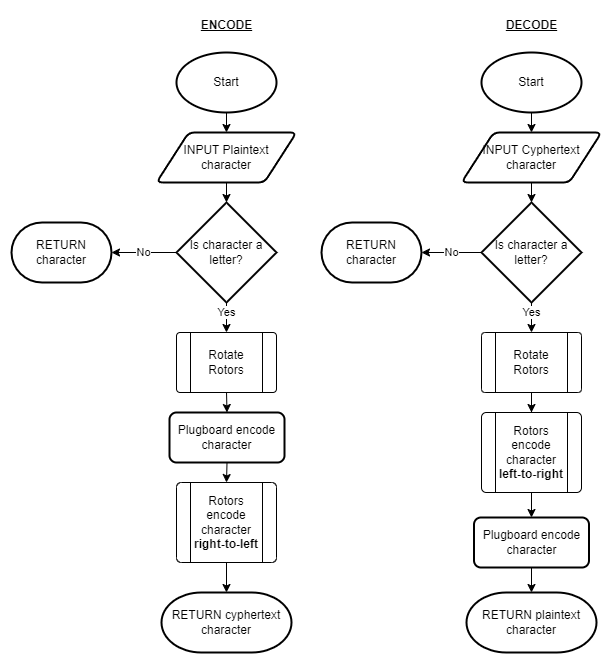

The diagram above was exported from draw.io. Its source (the exported page's mxGraphModel, read from the mxfile embedded in the PNG):
<mxGraphModel dx="751" dy="1099" grid="1" gridSize="10" guides="1" tooltips="1" connect="1" arrows="1" fold="1" page="1" pageScale="1" pageWidth="850" pageHeight="1100" math="0" shadow="0">
  <root>
    <mxCell id="0" />
    <mxCell id="1" parent="0" />
    <mxCell id="lJEB8f41PfQpAJPzm3-h-7" value="No" style="edgeStyle=orthogonalEdgeStyle;rounded=0;orthogonalLoop=1;jettySize=auto;html=1;exitX=0;exitY=0.5;exitDx=0;exitDy=0;exitPerimeter=0;entryX=1;entryY=0.5;entryDx=0;entryDy=0;entryPerimeter=0;" parent="1" source="lJEB8f41PfQpAJPzm3-h-1" target="lJEB8f41PfQpAJPzm3-h-8" edge="1">
      <mxGeometry relative="1" as="geometry">
        <mxPoint x="139.9999999999999" y="299.73913043478274" as="targetPoint" />
      </mxGeometry>
    </mxCell>
    <mxCell id="lJEB8f41PfQpAJPzm3-h-11" value="Yes" style="edgeStyle=orthogonalEdgeStyle;rounded=0;orthogonalLoop=1;jettySize=auto;html=1;entryX=0.5;entryY=0;entryDx=0;entryDy=0;" parent="1" source="lJEB8f41PfQpAJPzm3-h-1" target="lJEB8f41PfQpAJPzm3-h-12" edge="1">
      <mxGeometry x="-0.3333" relative="1" as="geometry">
        <mxPoint x="275" y="400" as="targetPoint" />
        <Array as="points">
          <mxPoint x="275" y="320" />
          <mxPoint x="275" y="320" />
        </Array>
        <mxPoint as="offset" />
      </mxGeometry>
    </mxCell>
    <mxCell id="lJEB8f41PfQpAJPzm3-h-1" value="Is character a letter?" style="strokeWidth=2;html=1;shape=mxgraph.flowchart.decision;whiteSpace=wrap;" parent="1" vertex="1">
      <mxGeometry x="225" y="210" width="100" height="100" as="geometry" />
    </mxCell>
    <mxCell id="lJEB8f41PfQpAJPzm3-h-25" style="edgeStyle=orthogonalEdgeStyle;rounded=0;orthogonalLoop=1;jettySize=auto;html=1;exitX=0.5;exitY=1;exitDx=0;exitDy=0;entryX=0.5;entryY=0;entryDx=0;entryDy=0;" parent="1" source="lJEB8f41PfQpAJPzm3-h-2" edge="1" target="lJEB8f41PfQpAJPzm3-h-37">
      <mxGeometry relative="1" as="geometry">
        <mxPoint x="275" y="480" as="targetPoint" />
      </mxGeometry>
    </mxCell>
    <mxCell id="lJEB8f41PfQpAJPzm3-h-2" value="Plugboard encode character" style="rounded=1;whiteSpace=wrap;html=1;absoluteArcSize=1;arcSize=14;strokeWidth=2;" parent="1" vertex="1">
      <mxGeometry x="218" y="420" width="115" height="50" as="geometry" />
    </mxCell>
    <mxCell id="lJEB8f41PfQpAJPzm3-h-3" value="Start" style="strokeWidth=2;html=1;shape=mxgraph.flowchart.start_1;whiteSpace=wrap;" parent="1" vertex="1">
      <mxGeometry x="225" y="60" width="100" height="60" as="geometry" />
    </mxCell>
    <mxCell id="lJEB8f41PfQpAJPzm3-h-5" style="edgeStyle=orthogonalEdgeStyle;rounded=0;orthogonalLoop=1;jettySize=auto;html=1;exitX=0.5;exitY=1;exitDx=0;exitDy=0;exitPerimeter=0;entryX=0.5;entryY=0;entryDx=0;entryDy=0;" parent="1" source="lJEB8f41PfQpAJPzm3-h-3" target="V70sPAhf6ovCMXkZRO5L-1" edge="1">
      <mxGeometry relative="1" as="geometry">
        <mxPoint x="274.7000000000003" y="144.34000000000015" as="targetPoint" />
      </mxGeometry>
    </mxCell>
    <mxCell id="lJEB8f41PfQpAJPzm3-h-6" style="edgeStyle=orthogonalEdgeStyle;rounded=0;orthogonalLoop=1;jettySize=auto;html=1;entryX=0.5;entryY=0;entryDx=0;entryDy=0;entryPerimeter=0;" parent="1" target="lJEB8f41PfQpAJPzm3-h-1" edge="1">
      <mxGeometry relative="1" as="geometry">
        <mxPoint x="275" y="190" as="sourcePoint" />
      </mxGeometry>
    </mxCell>
    <mxCell id="lJEB8f41PfQpAJPzm3-h-8" value="RETURN&lt;div&gt;character&lt;/div&gt;" style="strokeWidth=2;html=1;shape=mxgraph.flowchart.terminator;whiteSpace=wrap;" parent="1" vertex="1">
      <mxGeometry x="60" y="230" width="100" height="60" as="geometry" />
    </mxCell>
    <mxCell id="lJEB8f41PfQpAJPzm3-h-13" style="edgeStyle=orthogonalEdgeStyle;rounded=0;orthogonalLoop=1;jettySize=auto;html=1;exitX=0.5;exitY=1;exitDx=0;exitDy=0;entryX=0.5;entryY=0;entryDx=0;entryDy=0;" parent="1" source="lJEB8f41PfQpAJPzm3-h-12" target="lJEB8f41PfQpAJPzm3-h-2" edge="1">
      <mxGeometry relative="1" as="geometry" />
    </mxCell>
    <mxCell id="lJEB8f41PfQpAJPzm3-h-12" value="Rotate&lt;div&gt;Rotors&lt;/div&gt;" style="verticalLabelPosition=middle;verticalAlign=middle;html=1;shape=process;whiteSpace=wrap;rounded=1;size=0.14;arcSize=6;labelPosition=center;align=center;" parent="1" vertex="1">
      <mxGeometry x="225" y="340" width="100" height="60" as="geometry" />
    </mxCell>
    <mxCell id="V70sPAhf6ovCMXkZRO5L-3" style="edgeStyle=orthogonalEdgeStyle;rounded=0;orthogonalLoop=1;jettySize=auto;html=1;exitX=0.5;exitY=1;exitDx=0;exitDy=0;entryX=0.5;entryY=0;entryDx=0;entryDy=0;entryPerimeter=0;" edge="1" parent="1" source="lJEB8f41PfQpAJPzm3-h-37" target="V70sPAhf6ovCMXkZRO5L-4">
      <mxGeometry relative="1" as="geometry">
        <mxPoint x="274.8333333333335" y="600" as="targetPoint" />
      </mxGeometry>
    </mxCell>
    <mxCell id="lJEB8f41PfQpAJPzm3-h-37" value="Rotors encode character &lt;b&gt;right-to-left&lt;/b&gt;" style="verticalLabelPosition=middle;verticalAlign=middle;html=1;shape=process;whiteSpace=wrap;rounded=1;size=0.14;arcSize=6;labelPosition=center;align=center;" parent="1" vertex="1">
      <mxGeometry x="225" y="490" width="100" height="80" as="geometry" />
    </mxCell>
    <mxCell id="V70sPAhf6ovCMXkZRO5L-1" value="INPUT Plaintext character" style="shape=parallelogram;html=1;strokeWidth=2;perimeter=parallelogramPerimeter;whiteSpace=wrap;rounded=1;arcSize=12;size=0.23;" vertex="1" parent="1">
      <mxGeometry x="205" y="140" width="140" height="50" as="geometry" />
    </mxCell>
    <mxCell id="V70sPAhf6ovCMXkZRO5L-2" value="&lt;b&gt;&lt;u&gt;ENCODE&lt;/u&gt;&lt;/b&gt;" style="text;html=1;align=center;verticalAlign=middle;resizable=0;points=[];autosize=1;strokeColor=none;fillColor=none;" vertex="1" parent="1">
      <mxGeometry x="240" y="18" width="70" height="30" as="geometry" />
    </mxCell>
    <mxCell id="V70sPAhf6ovCMXkZRO5L-4" value="RETURN cyphertext character" style="strokeWidth=2;html=1;shape=mxgraph.flowchart.terminator;whiteSpace=wrap;" vertex="1" parent="1">
      <mxGeometry x="210" y="600" width="130" height="60" as="geometry" />
    </mxCell>
    <mxCell id="V70sPAhf6ovCMXkZRO5L-5" value="No" style="edgeStyle=orthogonalEdgeStyle;rounded=0;orthogonalLoop=1;jettySize=auto;html=1;exitX=0;exitY=0.5;exitDx=0;exitDy=0;exitPerimeter=0;entryX=1;entryY=0.5;entryDx=0;entryDy=0;entryPerimeter=0;" edge="1" parent="1" source="V70sPAhf6ovCMXkZRO5L-7" target="V70sPAhf6ovCMXkZRO5L-13">
      <mxGeometry relative="1" as="geometry">
        <mxPoint x="444.9999999999999" y="299.73913043478274" as="targetPoint" />
      </mxGeometry>
    </mxCell>
    <mxCell id="V70sPAhf6ovCMXkZRO5L-6" value="Yes" style="edgeStyle=orthogonalEdgeStyle;rounded=0;orthogonalLoop=1;jettySize=auto;html=1;entryX=0.5;entryY=0;entryDx=0;entryDy=0;" edge="1" parent="1" source="V70sPAhf6ovCMXkZRO5L-7" target="V70sPAhf6ovCMXkZRO5L-15">
      <mxGeometry x="-0.3333" relative="1" as="geometry">
        <mxPoint x="580" y="400" as="targetPoint" />
        <Array as="points">
          <mxPoint x="580" y="320" />
          <mxPoint x="580" y="320" />
        </Array>
        <mxPoint as="offset" />
      </mxGeometry>
    </mxCell>
    <mxCell id="V70sPAhf6ovCMXkZRO5L-7" value="Is character a letter?" style="strokeWidth=2;html=1;shape=mxgraph.flowchart.decision;whiteSpace=wrap;" vertex="1" parent="1">
      <mxGeometry x="530" y="210" width="100" height="100" as="geometry" />
    </mxCell>
    <mxCell id="V70sPAhf6ovCMXkZRO5L-9" value="Plugboard encode character" style="rounded=1;whiteSpace=wrap;html=1;absoluteArcSize=1;arcSize=14;strokeWidth=2;" vertex="1" parent="1">
      <mxGeometry x="522.5" y="525" width="115" height="50" as="geometry" />
    </mxCell>
    <mxCell id="V70sPAhf6ovCMXkZRO5L-10" value="Start" style="strokeWidth=2;html=1;shape=mxgraph.flowchart.start_1;whiteSpace=wrap;" vertex="1" parent="1">
      <mxGeometry x="530" y="60" width="100" height="60" as="geometry" />
    </mxCell>
    <mxCell id="V70sPAhf6ovCMXkZRO5L-11" style="edgeStyle=orthogonalEdgeStyle;rounded=0;orthogonalLoop=1;jettySize=auto;html=1;exitX=0.5;exitY=1;exitDx=0;exitDy=0;exitPerimeter=0;entryX=0.5;entryY=0;entryDx=0;entryDy=0;" edge="1" parent="1" source="V70sPAhf6ovCMXkZRO5L-10" target="V70sPAhf6ovCMXkZRO5L-18">
      <mxGeometry relative="1" as="geometry">
        <mxPoint x="579.7000000000003" y="144.34000000000015" as="targetPoint" />
      </mxGeometry>
    </mxCell>
    <mxCell id="V70sPAhf6ovCMXkZRO5L-12" style="edgeStyle=orthogonalEdgeStyle;rounded=0;orthogonalLoop=1;jettySize=auto;html=1;entryX=0.5;entryY=0;entryDx=0;entryDy=0;entryPerimeter=0;" edge="1" parent="1" target="V70sPAhf6ovCMXkZRO5L-7">
      <mxGeometry relative="1" as="geometry">
        <mxPoint x="580" y="190" as="sourcePoint" />
      </mxGeometry>
    </mxCell>
    <mxCell id="V70sPAhf6ovCMXkZRO5L-13" value="RETURN&lt;div&gt;character&lt;/div&gt;" style="strokeWidth=2;html=1;shape=mxgraph.flowchart.terminator;whiteSpace=wrap;" vertex="1" parent="1">
      <mxGeometry x="370" y="230" width="100" height="60" as="geometry" />
    </mxCell>
    <mxCell id="V70sPAhf6ovCMXkZRO5L-21" style="edgeStyle=orthogonalEdgeStyle;rounded=0;orthogonalLoop=1;jettySize=auto;html=1;entryX=0.5;entryY=0;entryDx=0;entryDy=0;" edge="1" parent="1" source="V70sPAhf6ovCMXkZRO5L-15" target="V70sPAhf6ovCMXkZRO5L-17">
      <mxGeometry relative="1" as="geometry" />
    </mxCell>
    <mxCell id="V70sPAhf6ovCMXkZRO5L-15" value="Rotate&lt;div&gt;Rotors&lt;/div&gt;" style="verticalLabelPosition=middle;verticalAlign=middle;html=1;shape=process;whiteSpace=wrap;rounded=1;size=0.14;arcSize=6;labelPosition=center;align=center;" vertex="1" parent="1">
      <mxGeometry x="530" y="340" width="100" height="60" as="geometry" />
    </mxCell>
    <mxCell id="V70sPAhf6ovCMXkZRO5L-22" style="edgeStyle=orthogonalEdgeStyle;rounded=0;orthogonalLoop=1;jettySize=auto;html=1;entryX=0.5;entryY=0;entryDx=0;entryDy=0;" edge="1" parent="1" source="V70sPAhf6ovCMXkZRO5L-17" target="V70sPAhf6ovCMXkZRO5L-9">
      <mxGeometry relative="1" as="geometry" />
    </mxCell>
    <mxCell id="V70sPAhf6ovCMXkZRO5L-17" value="Rotors encode character &lt;b&gt;left-to-right&lt;/b&gt;" style="verticalLabelPosition=middle;verticalAlign=middle;html=1;shape=process;whiteSpace=wrap;rounded=1;size=0.14;arcSize=6;labelPosition=center;align=center;" vertex="1" parent="1">
      <mxGeometry x="530" y="420" width="100" height="80" as="geometry" />
    </mxCell>
    <mxCell id="V70sPAhf6ovCMXkZRO5L-18" value="INPUT Cyphertext character" style="shape=parallelogram;html=1;strokeWidth=2;perimeter=parallelogramPerimeter;whiteSpace=wrap;rounded=1;arcSize=12;size=0.23;" vertex="1" parent="1">
      <mxGeometry x="510" y="140" width="140" height="50" as="geometry" />
    </mxCell>
    <mxCell id="V70sPAhf6ovCMXkZRO5L-19" value="&lt;b&gt;&lt;u&gt;DECODE&lt;/u&gt;&lt;/b&gt;" style="text;html=1;align=center;verticalAlign=middle;resizable=0;points=[];autosize=1;strokeColor=none;fillColor=none;" vertex="1" parent="1">
      <mxGeometry x="545" y="18" width="70" height="30" as="geometry" />
    </mxCell>
    <mxCell id="V70sPAhf6ovCMXkZRO5L-20" value="RETURN plaintext character" style="strokeWidth=2;html=1;shape=mxgraph.flowchart.terminator;whiteSpace=wrap;" vertex="1" parent="1">
      <mxGeometry x="515" y="600" width="130" height="60" as="geometry" />
    </mxCell>
    <mxCell id="V70sPAhf6ovCMXkZRO5L-23" style="edgeStyle=orthogonalEdgeStyle;rounded=0;orthogonalLoop=1;jettySize=auto;html=1;exitX=0.5;exitY=1;exitDx=0;exitDy=0;entryX=0.5;entryY=0;entryDx=0;entryDy=0;entryPerimeter=0;" edge="1" parent="1" source="V70sPAhf6ovCMXkZRO5L-9" target="V70sPAhf6ovCMXkZRO5L-20">
      <mxGeometry relative="1" as="geometry" />
    </mxCell>
  </root>
</mxGraphModel>